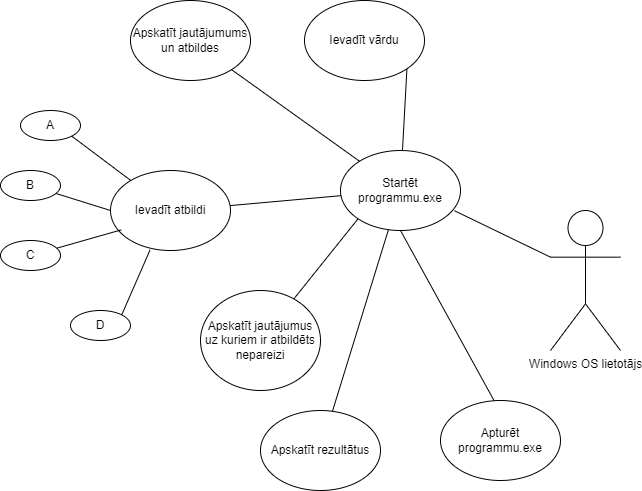

The diagram above was exported from draw.io. Its source (the exported page's mxGraphModel, read from the mxfile embedded in the PNG):
<mxGraphModel dx="1050" dy="1734" grid="1" gridSize="10" guides="1" tooltips="1" connect="1" arrows="1" fold="1" page="1" pageScale="1" pageWidth="827" pageHeight="1169" math="0" shadow="0">
  <root>
    <mxCell id="0" />
    <mxCell id="1" parent="0" />
    <mxCell id="IqbTU-RcVKM5L0MN_-Sq-1" value="Windows OS lietotājs" style="shape=umlActor;verticalLabelPosition=bottom;verticalAlign=top;html=1;outlineConnect=0;" vertex="1" parent="1">
      <mxGeometry x="600" y="180" width="70" height="140" as="geometry" />
    </mxCell>
    <mxCell id="IqbTU-RcVKM5L0MN_-Sq-2" value="Startēt programmu.exe" style="ellipse;whiteSpace=wrap;html=1;" vertex="1" parent="1">
      <mxGeometry x="390" y="120" width="120" height="80" as="geometry" />
    </mxCell>
    <mxCell id="IqbTU-RcVKM5L0MN_-Sq-3" value="" style="endArrow=none;html=1;rounded=0;entryX=0.95;entryY=0.753;entryDx=0;entryDy=0;entryPerimeter=0;exitX=0;exitY=0.3333333333333333;exitDx=0;exitDy=0;exitPerimeter=0;" edge="1" parent="1" source="IqbTU-RcVKM5L0MN_-Sq-1" target="IqbTU-RcVKM5L0MN_-Sq-2">
      <mxGeometry width="50" height="50" relative="1" as="geometry">
        <mxPoint x="520" y="260" as="sourcePoint" />
        <mxPoint x="570" y="210" as="targetPoint" />
      </mxGeometry>
    </mxCell>
    <mxCell id="IqbTU-RcVKM5L0MN_-Sq-4" value="Apturēt programmu.exe" style="ellipse;whiteSpace=wrap;html=1;" vertex="1" parent="1">
      <mxGeometry x="490" y="370" width="120" height="80" as="geometry" />
    </mxCell>
    <mxCell id="IqbTU-RcVKM5L0MN_-Sq-5" value="" style="endArrow=none;html=1;rounded=0;entryX=0.5;entryY=1;entryDx=0;entryDy=0;exitX=0.447;exitY=0.003;exitDx=0;exitDy=0;exitPerimeter=0;" edge="1" parent="1" source="IqbTU-RcVKM5L0MN_-Sq-4" target="IqbTU-RcVKM5L0MN_-Sq-2">
      <mxGeometry width="50" height="50" relative="1" as="geometry">
        <mxPoint x="390" y="320" as="sourcePoint" />
        <mxPoint x="440" y="270" as="targetPoint" />
      </mxGeometry>
    </mxCell>
    <mxCell id="IqbTU-RcVKM5L0MN_-Sq-7" value="Ievadīt vārdu" style="ellipse;whiteSpace=wrap;html=1;" vertex="1" parent="1">
      <mxGeometry x="354" y="-30" width="120" height="80" as="geometry" />
    </mxCell>
    <mxCell id="IqbTU-RcVKM5L0MN_-Sq-8" value="" style="endArrow=none;html=1;rounded=0;entryX=1;entryY=1;entryDx=0;entryDy=0;" edge="1" parent="1" source="IqbTU-RcVKM5L0MN_-Sq-2" target="IqbTU-RcVKM5L0MN_-Sq-7">
      <mxGeometry width="50" height="50" relative="1" as="geometry">
        <mxPoint x="340" y="150" as="sourcePoint" />
        <mxPoint x="390" y="100" as="targetPoint" />
      </mxGeometry>
    </mxCell>
    <mxCell id="IqbTU-RcVKM5L0MN_-Sq-9" value="Ievadīt atbildi" style="ellipse;whiteSpace=wrap;html=1;" vertex="1" parent="1">
      <mxGeometry x="160" y="140" width="120" height="80" as="geometry" />
    </mxCell>
    <mxCell id="IqbTU-RcVKM5L0MN_-Sq-10" value="" style="endArrow=none;html=1;rounded=0;" edge="1" parent="1" source="IqbTU-RcVKM5L0MN_-Sq-9" target="IqbTU-RcVKM5L0MN_-Sq-2">
      <mxGeometry width="50" height="50" relative="1" as="geometry">
        <mxPoint x="330" y="280" as="sourcePoint" />
        <mxPoint x="380" y="230" as="targetPoint" />
      </mxGeometry>
    </mxCell>
    <mxCell id="IqbTU-RcVKM5L0MN_-Sq-11" value="A" style="ellipse;whiteSpace=wrap;html=1;" vertex="1" parent="1">
      <mxGeometry x="70" y="80" width="60" height="30" as="geometry" />
    </mxCell>
    <mxCell id="IqbTU-RcVKM5L0MN_-Sq-12" value="B" style="ellipse;whiteSpace=wrap;html=1;" vertex="1" parent="1">
      <mxGeometry x="50" y="140" width="60" height="30" as="geometry" />
    </mxCell>
    <mxCell id="IqbTU-RcVKM5L0MN_-Sq-13" value="C" style="ellipse;whiteSpace=wrap;html=1;" vertex="1" parent="1">
      <mxGeometry x="50" y="210" width="60" height="30" as="geometry" />
    </mxCell>
    <mxCell id="IqbTU-RcVKM5L0MN_-Sq-14" value="D" style="ellipse;whiteSpace=wrap;html=1;" vertex="1" parent="1">
      <mxGeometry x="120" y="280" width="60" height="30" as="geometry" />
    </mxCell>
    <mxCell id="IqbTU-RcVKM5L0MN_-Sq-15" value="" style="endArrow=none;html=1;rounded=0;exitX=1;exitY=1;exitDx=0;exitDy=0;" edge="1" parent="1" source="IqbTU-RcVKM5L0MN_-Sq-11" target="IqbTU-RcVKM5L0MN_-Sq-9">
      <mxGeometry width="50" height="50" relative="1" as="geometry">
        <mxPoint x="140" y="150" as="sourcePoint" />
        <mxPoint x="190" y="100" as="targetPoint" />
      </mxGeometry>
    </mxCell>
    <mxCell id="IqbTU-RcVKM5L0MN_-Sq-16" value="" style="endArrow=none;html=1;rounded=0;entryX=0;entryY=0.5;entryDx=0;entryDy=0;" edge="1" parent="1" source="IqbTU-RcVKM5L0MN_-Sq-12" target="IqbTU-RcVKM5L0MN_-Sq-9">
      <mxGeometry width="50" height="50" relative="1" as="geometry">
        <mxPoint x="100" y="280" as="sourcePoint" />
        <mxPoint x="150" y="230" as="targetPoint" />
      </mxGeometry>
    </mxCell>
    <mxCell id="IqbTU-RcVKM5L0MN_-Sq-17" value="" style="endArrow=none;html=1;rounded=0;entryX=0.09;entryY=0.742;entryDx=0;entryDy=0;entryPerimeter=0;" edge="1" parent="1" source="IqbTU-RcVKM5L0MN_-Sq-13" target="IqbTU-RcVKM5L0MN_-Sq-9">
      <mxGeometry width="50" height="50" relative="1" as="geometry">
        <mxPoint x="100" y="280" as="sourcePoint" />
        <mxPoint x="150" y="230" as="targetPoint" />
      </mxGeometry>
    </mxCell>
    <mxCell id="IqbTU-RcVKM5L0MN_-Sq-18" value="" style="endArrow=none;html=1;rounded=0;entryX=0.33;entryY=0.992;entryDx=0;entryDy=0;entryPerimeter=0;exitX=1;exitY=0;exitDx=0;exitDy=0;" edge="1" parent="1" source="IqbTU-RcVKM5L0MN_-Sq-14" target="IqbTU-RcVKM5L0MN_-Sq-9">
      <mxGeometry width="50" height="50" relative="1" as="geometry">
        <mxPoint x="210" y="290" as="sourcePoint" />
        <mxPoint x="260" y="240" as="targetPoint" />
      </mxGeometry>
    </mxCell>
    <mxCell id="IqbTU-RcVKM5L0MN_-Sq-19" value="Apskatīt jautājumus uz kuriem ir atbildēts nepareizi" style="ellipse;whiteSpace=wrap;html=1;" vertex="1" parent="1">
      <mxGeometry x="250" y="260" width="120" height="100" as="geometry" />
    </mxCell>
    <mxCell id="IqbTU-RcVKM5L0MN_-Sq-20" value="" style="endArrow=none;html=1;rounded=0;entryX=0;entryY=1;entryDx=0;entryDy=0;" edge="1" parent="1" source="IqbTU-RcVKM5L0MN_-Sq-19" target="IqbTU-RcVKM5L0MN_-Sq-2">
      <mxGeometry width="50" height="50" relative="1" as="geometry">
        <mxPoint x="320" y="250" as="sourcePoint" />
        <mxPoint x="370" y="200" as="targetPoint" />
      </mxGeometry>
    </mxCell>
    <mxCell id="IqbTU-RcVKM5L0MN_-Sq-21" value="Apskatīt rezultātus" style="ellipse;whiteSpace=wrap;html=1;" vertex="1" parent="1">
      <mxGeometry x="310" y="380" width="120" height="80" as="geometry" />
    </mxCell>
    <mxCell id="IqbTU-RcVKM5L0MN_-Sq-23" value="Apskatīt jautājumums un atbildes" style="ellipse;whiteSpace=wrap;html=1;" vertex="1" parent="1">
      <mxGeometry x="180" y="-30" width="120" height="80" as="geometry" />
    </mxCell>
    <mxCell id="IqbTU-RcVKM5L0MN_-Sq-24" value="" style="endArrow=none;html=1;rounded=0;" edge="1" parent="1" source="IqbTU-RcVKM5L0MN_-Sq-23" target="IqbTU-RcVKM5L0MN_-Sq-2">
      <mxGeometry width="50" height="50" relative="1" as="geometry">
        <mxPoint x="260" y="120" as="sourcePoint" />
        <mxPoint x="310" y="70" as="targetPoint" />
      </mxGeometry>
    </mxCell>
    <mxCell id="IqbTU-RcVKM5L0MN_-Sq-25" value="" style="endArrow=none;html=1;rounded=0;" edge="1" parent="1" source="IqbTU-RcVKM5L0MN_-Sq-21" target="IqbTU-RcVKM5L0MN_-Sq-2">
      <mxGeometry width="50" height="50" relative="1" as="geometry">
        <mxPoint x="400" y="310" as="sourcePoint" />
        <mxPoint x="450" y="260" as="targetPoint" />
      </mxGeometry>
    </mxCell>
  </root>
</mxGraphModel>